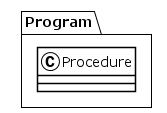

The diagram above was rendered by PlantUML. Its source (embedded in the PNG):
@startuml
!theme plain
package Program {
class Procedure {
}
}
@enduml